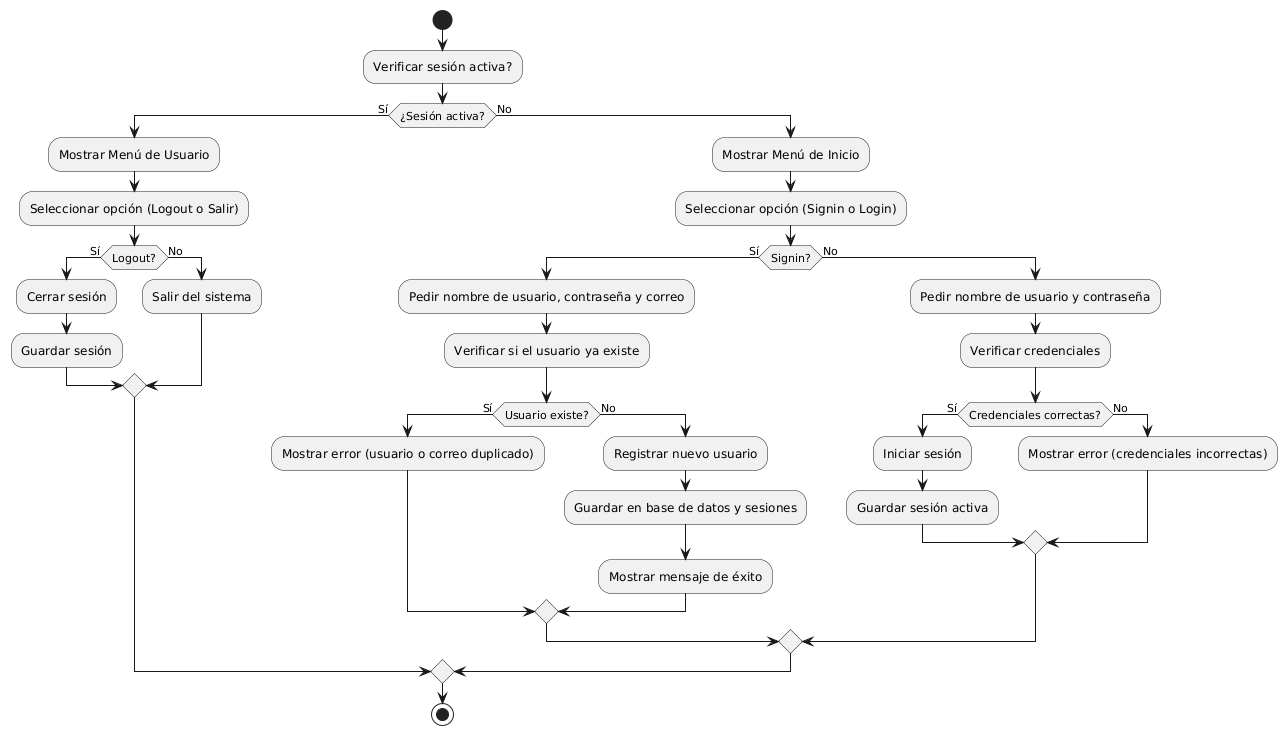

The diagram above was rendered by PlantUML. Its source (embedded in the PNG):
@startuml
|Inicio|
start

:Verificar sesión activa?;
if (¿Sesión activa?) then (Sí)
    :Mostrar Menú de Usuario;
    :Seleccionar opción (Logout o Salir);
    if (Logout?) then (Sí)
        :Cerrar sesión;
        :Guardar sesión;
    else (No)
        :Salir del sistema;
    endif
else (No)
    :Mostrar Menú de Inicio;
    :Seleccionar opción (Signin o Login);
    if (Signin?) then (Sí)
        :Pedir nombre de usuario, contraseña y correo;
        :Verificar si el usuario ya existe;
        if (Usuario existe?) then (Sí)
            :Mostrar error (usuario o correo duplicado);
        else (No)
            :Registrar nuevo usuario;
            :Guardar en base de datos y sesiones;
            :Mostrar mensaje de éxito;
        endif
    else (No)
        :Pedir nombre de usuario y contraseña;
        :Verificar credenciales;
        if (Credenciales correctas?) then (Sí)
            :Iniciar sesión;
            :Guardar sesión activa;
        else (No)
            :Mostrar error (credenciales incorrectas);
        endif
    endif
endif

stop
@enduml